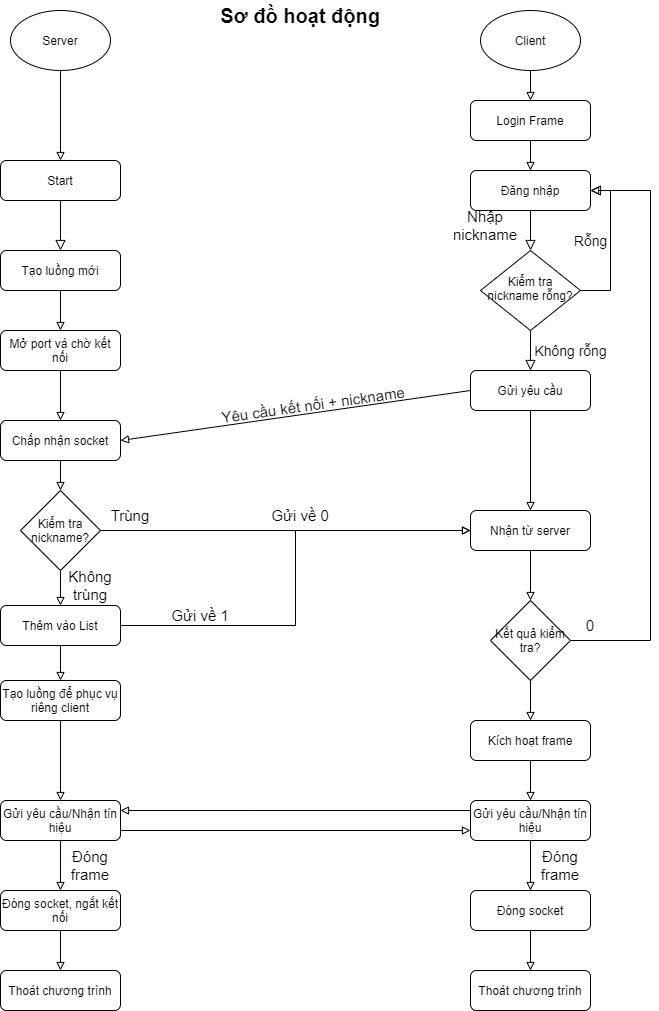

The diagram above was exported from draw.io. Its source (the exported page's mxGraphModel, read from the mxfile embedded in the PNG):
<mxGraphModel dx="818" dy="1645" grid="1" gridSize="10" guides="1" tooltips="1" connect="1" arrows="1" fold="1" page="1" pageScale="1" pageWidth="827" pageHeight="1169" math="0" shadow="0">
  <root>
    <mxCell id="WIyWlLk6GJQsqaUBKTNV-0" />
    <mxCell id="WIyWlLk6GJQsqaUBKTNV-1" parent="WIyWlLk6GJQsqaUBKTNV-0" />
    <mxCell id="WIyWlLk6GJQsqaUBKTNV-2" value="" style="rounded=0;html=1;jettySize=auto;orthogonalLoop=1;fontSize=11;endArrow=block;endFill=0;endSize=8;strokeWidth=1;shadow=0;labelBackgroundColor=none;edgeStyle=orthogonalEdgeStyle;" parent="WIyWlLk6GJQsqaUBKTNV-1" source="WIyWlLk6GJQsqaUBKTNV-3" edge="1">
      <mxGeometry relative="1" as="geometry">
        <mxPoint x="220" y="170" as="targetPoint" />
      </mxGeometry>
    </mxCell>
    <mxCell id="WIyWlLk6GJQsqaUBKTNV-3" value="Start" style="rounded=1;whiteSpace=wrap;html=1;fontSize=12;glass=0;strokeWidth=1;shadow=0;" parent="WIyWlLk6GJQsqaUBKTNV-1" vertex="1">
      <mxGeometry x="160" y="80" width="120" height="40" as="geometry" />
    </mxCell>
    <mxCell id="tUqtYsrzFn4mwgwzJrx6-40" style="edgeStyle=orthogonalEdgeStyle;rounded=0;orthogonalLoop=1;jettySize=auto;html=1;entryX=0.5;entryY=0;entryDx=0;entryDy=0;endArrow=block;endFill=0;" parent="WIyWlLk6GJQsqaUBKTNV-1" source="WIyWlLk6GJQsqaUBKTNV-7" target="WIyWlLk6GJQsqaUBKTNV-12" edge="1">
      <mxGeometry relative="1" as="geometry" />
    </mxCell>
    <mxCell id="WIyWlLk6GJQsqaUBKTNV-7" value="Mở port và chờ kết nối" style="rounded=1;whiteSpace=wrap;html=1;fontSize=12;glass=0;strokeWidth=1;shadow=0;" parent="WIyWlLk6GJQsqaUBKTNV-1" vertex="1">
      <mxGeometry x="160" y="250" width="120" height="40" as="geometry" />
    </mxCell>
    <mxCell id="tUqtYsrzFn4mwgwzJrx6-39" style="edgeStyle=orthogonalEdgeStyle;rounded=0;orthogonalLoop=1;jettySize=auto;html=1;entryX=0.5;entryY=0;entryDx=0;entryDy=0;endArrow=block;endFill=0;" parent="WIyWlLk6GJQsqaUBKTNV-1" source="WIyWlLk6GJQsqaUBKTNV-11" target="WIyWlLk6GJQsqaUBKTNV-7" edge="1">
      <mxGeometry relative="1" as="geometry" />
    </mxCell>
    <mxCell id="WIyWlLk6GJQsqaUBKTNV-11" value="Tạo luồng mới" style="rounded=1;whiteSpace=wrap;html=1;fontSize=12;glass=0;strokeWidth=1;shadow=0;" parent="WIyWlLk6GJQsqaUBKTNV-1" vertex="1">
      <mxGeometry x="160" y="170" width="120" height="40" as="geometry" />
    </mxCell>
    <mxCell id="tUqtYsrzFn4mwgwzJrx6-41" style="edgeStyle=orthogonalEdgeStyle;rounded=0;orthogonalLoop=1;jettySize=auto;html=1;entryX=0.5;entryY=0;entryDx=0;entryDy=0;endArrow=block;endFill=0;" parent="WIyWlLk6GJQsqaUBKTNV-1" source="WIyWlLk6GJQsqaUBKTNV-12" target="tUqtYsrzFn4mwgwzJrx6-30" edge="1">
      <mxGeometry relative="1" as="geometry" />
    </mxCell>
    <mxCell id="WIyWlLk6GJQsqaUBKTNV-12" value="Chấp nhận socket" style="rounded=1;whiteSpace=wrap;html=1;fontSize=12;glass=0;strokeWidth=1;shadow=0;" parent="WIyWlLk6GJQsqaUBKTNV-1" vertex="1">
      <mxGeometry x="160" y="340" width="120" height="40" as="geometry" />
    </mxCell>
    <mxCell id="Ktz2HAxoQH9h0XDF53EQ-0" value="Sơ đồ hoạt động" style="text;html=1;strokeColor=none;fillColor=none;align=center;verticalAlign=middle;whiteSpace=wrap;rounded=0;fontStyle=1;fontSize=20;" parent="WIyWlLk6GJQsqaUBKTNV-1" vertex="1">
      <mxGeometry x="370" y="-80" width="180" height="30" as="geometry" />
    </mxCell>
    <mxCell id="tUqtYsrzFn4mwgwzJrx6-10" value="" style="rounded=0;html=1;jettySize=auto;orthogonalLoop=1;fontSize=11;endArrow=block;endFill=0;endSize=8;strokeWidth=1;shadow=0;labelBackgroundColor=none;edgeStyle=orthogonalEdgeStyle;" parent="WIyWlLk6GJQsqaUBKTNV-1" source="tUqtYsrzFn4mwgwzJrx6-11" target="tUqtYsrzFn4mwgwzJrx6-14" edge="1">
      <mxGeometry relative="1" as="geometry" />
    </mxCell>
    <mxCell id="tUqtYsrzFn4mwgwzJrx6-11" value="Đăng nhập" style="rounded=1;whiteSpace=wrap;html=1;fontSize=12;glass=0;strokeWidth=1;shadow=0;" parent="WIyWlLk6GJQsqaUBKTNV-1" vertex="1">
      <mxGeometry x="630" y="90" width="120" height="40" as="geometry" />
    </mxCell>
    <mxCell id="tUqtYsrzFn4mwgwzJrx6-12" value="Không rỗng" style="rounded=0;html=1;jettySize=auto;orthogonalLoop=1;fontSize=14;endArrow=block;endFill=0;endSize=8;strokeWidth=1;shadow=0;labelBackgroundColor=none;edgeStyle=orthogonalEdgeStyle;" parent="WIyWlLk6GJQsqaUBKTNV-1" source="tUqtYsrzFn4mwgwzJrx6-14" edge="1">
      <mxGeometry y="40" relative="1" as="geometry">
        <mxPoint as="offset" />
        <mxPoint x="690" y="290" as="targetPoint" />
      </mxGeometry>
    </mxCell>
    <mxCell id="tUqtYsrzFn4mwgwzJrx6-13" value="Rỗng" style="edgeStyle=orthogonalEdgeStyle;rounded=0;html=1;jettySize=auto;orthogonalLoop=1;fontSize=14;endArrow=block;endFill=0;endSize=8;strokeWidth=1;shadow=0;labelBackgroundColor=none;entryX=1;entryY=0.5;entryDx=0;entryDy=0;" parent="WIyWlLk6GJQsqaUBKTNV-1" source="tUqtYsrzFn4mwgwzJrx6-14" target="tUqtYsrzFn4mwgwzJrx6-11" edge="1">
      <mxGeometry x="0.0667" y="20" relative="1" as="geometry">
        <mxPoint as="offset" />
        <mxPoint x="960" y="260" as="targetPoint" />
        <Array as="points">
          <mxPoint x="770" y="210" />
          <mxPoint x="770" y="110" />
        </Array>
      </mxGeometry>
    </mxCell>
    <mxCell id="tUqtYsrzFn4mwgwzJrx6-14" value="Kiểm tra nickname rỗng?" style="rhombus;whiteSpace=wrap;html=1;shadow=0;fontFamily=Helvetica;fontSize=12;align=center;strokeWidth=1;spacing=6;spacingTop=-4;" parent="WIyWlLk6GJQsqaUBKTNV-1" vertex="1">
      <mxGeometry x="640" y="170" width="100" height="80" as="geometry" />
    </mxCell>
    <mxCell id="tUqtYsrzFn4mwgwzJrx6-36" style="edgeStyle=orthogonalEdgeStyle;rounded=0;orthogonalLoop=1;jettySize=auto;html=1;entryX=0.5;entryY=0;entryDx=0;entryDy=0;endArrow=block;endFill=0;" parent="WIyWlLk6GJQsqaUBKTNV-1" source="tUqtYsrzFn4mwgwzJrx6-19" target="tUqtYsrzFn4mwgwzJrx6-35" edge="1">
      <mxGeometry relative="1" as="geometry" />
    </mxCell>
    <mxCell id="tUqtYsrzFn4mwgwzJrx6-19" value="Nhận từ server" style="rounded=1;whiteSpace=wrap;html=1;fontSize=12;glass=0;strokeWidth=1;shadow=0;" parent="WIyWlLk6GJQsqaUBKTNV-1" vertex="1">
      <mxGeometry x="630" y="430" width="120" height="40" as="geometry" />
    </mxCell>
    <mxCell id="tUqtYsrzFn4mwgwzJrx6-45" style="edgeStyle=orthogonalEdgeStyle;rounded=0;orthogonalLoop=1;jettySize=auto;html=1;endArrow=block;endFill=0;" parent="WIyWlLk6GJQsqaUBKTNV-1" source="tUqtYsrzFn4mwgwzJrx6-20" target="tUqtYsrzFn4mwgwzJrx6-19" edge="1">
      <mxGeometry relative="1" as="geometry" />
    </mxCell>
    <mxCell id="tUqtYsrzFn4mwgwzJrx6-20" value="Gửi yêu cầu" style="rounded=1;whiteSpace=wrap;html=1;fontSize=12;glass=0;strokeWidth=1;shadow=0;" parent="WIyWlLk6GJQsqaUBKTNV-1" vertex="1">
      <mxGeometry x="630" y="290" width="120" height="40" as="geometry" />
    </mxCell>
    <mxCell id="tUqtYsrzFn4mwgwzJrx6-28" style="edgeStyle=orthogonalEdgeStyle;rounded=0;orthogonalLoop=1;jettySize=auto;html=1;entryX=0.5;entryY=0;entryDx=0;entryDy=0;endArrow=block;endFill=0;" parent="WIyWlLk6GJQsqaUBKTNV-1" source="tUqtYsrzFn4mwgwzJrx6-21" target="WIyWlLk6GJQsqaUBKTNV-3" edge="1">
      <mxGeometry relative="1" as="geometry" />
    </mxCell>
    <mxCell id="tUqtYsrzFn4mwgwzJrx6-21" value="Server" style="ellipse;whiteSpace=wrap;html=1;" parent="WIyWlLk6GJQsqaUBKTNV-1" vertex="1">
      <mxGeometry x="170" y="-70" width="100" height="60" as="geometry" />
    </mxCell>
    <mxCell id="tUqtYsrzFn4mwgwzJrx6-29" style="edgeStyle=orthogonalEdgeStyle;rounded=0;orthogonalLoop=1;jettySize=auto;html=1;entryX=0.5;entryY=0;entryDx=0;entryDy=0;endArrow=block;endFill=0;startArrow=none;" parent="WIyWlLk6GJQsqaUBKTNV-1" source="IReOxxXmgp1rJ3KULT6P-1" target="tUqtYsrzFn4mwgwzJrx6-11" edge="1">
      <mxGeometry relative="1" as="geometry" />
    </mxCell>
    <mxCell id="IReOxxXmgp1rJ3KULT6P-4" style="edgeStyle=orthogonalEdgeStyle;rounded=0;orthogonalLoop=1;jettySize=auto;html=1;entryX=0.5;entryY=0;entryDx=0;entryDy=0;fontSize=15;endArrow=block;endFill=0;" parent="WIyWlLk6GJQsqaUBKTNV-1" source="tUqtYsrzFn4mwgwzJrx6-22" target="IReOxxXmgp1rJ3KULT6P-1" edge="1">
      <mxGeometry relative="1" as="geometry" />
    </mxCell>
    <mxCell id="tUqtYsrzFn4mwgwzJrx6-22" value="Client" style="ellipse;whiteSpace=wrap;html=1;" parent="WIyWlLk6GJQsqaUBKTNV-1" vertex="1">
      <mxGeometry x="640" y="-70" width="100" height="60" as="geometry" />
    </mxCell>
    <mxCell id="tUqtYsrzFn4mwgwzJrx6-25" value="" style="endArrow=block;html=1;rounded=0;exitX=0;exitY=0.5;exitDx=0;exitDy=0;endFill=0;entryX=1;entryY=0.5;entryDx=0;entryDy=0;" parent="WIyWlLk6GJQsqaUBKTNV-1" source="tUqtYsrzFn4mwgwzJrx6-20" target="WIyWlLk6GJQsqaUBKTNV-12" edge="1">
      <mxGeometry width="50" height="50" relative="1" as="geometry">
        <mxPoint x="410" y="520" as="sourcePoint" />
        <mxPoint x="280" y="360" as="targetPoint" />
      </mxGeometry>
    </mxCell>
    <mxCell id="tUqtYsrzFn4mwgwzJrx6-34" style="edgeStyle=orthogonalEdgeStyle;rounded=0;orthogonalLoop=1;jettySize=auto;html=1;entryX=0;entryY=0.5;entryDx=0;entryDy=0;endArrow=block;endFill=0;" parent="WIyWlLk6GJQsqaUBKTNV-1" source="tUqtYsrzFn4mwgwzJrx6-30" target="tUqtYsrzFn4mwgwzJrx6-19" edge="1">
      <mxGeometry relative="1" as="geometry" />
    </mxCell>
    <mxCell id="tUqtYsrzFn4mwgwzJrx6-42" style="edgeStyle=orthogonalEdgeStyle;rounded=0;orthogonalLoop=1;jettySize=auto;html=1;entryX=0.5;entryY=0;entryDx=0;entryDy=0;endArrow=block;endFill=0;" parent="WIyWlLk6GJQsqaUBKTNV-1" source="tUqtYsrzFn4mwgwzJrx6-30" target="tUqtYsrzFn4mwgwzJrx6-32" edge="1">
      <mxGeometry relative="1" as="geometry" />
    </mxCell>
    <mxCell id="tUqtYsrzFn4mwgwzJrx6-30" value="Kiểm tra nickname?" style="rhombus;whiteSpace=wrap;html=1;" parent="WIyWlLk6GJQsqaUBKTNV-1" vertex="1">
      <mxGeometry x="180" y="410" width="80" height="80" as="geometry" />
    </mxCell>
    <mxCell id="tUqtYsrzFn4mwgwzJrx6-47" style="edgeStyle=orthogonalEdgeStyle;rounded=0;orthogonalLoop=1;jettySize=auto;html=1;entryX=0;entryY=0.5;entryDx=0;entryDy=0;endArrow=block;endFill=0;" parent="WIyWlLk6GJQsqaUBKTNV-1" source="tUqtYsrzFn4mwgwzJrx6-32" target="tUqtYsrzFn4mwgwzJrx6-19" edge="1">
      <mxGeometry relative="1" as="geometry" />
    </mxCell>
    <mxCell id="tUqtYsrzFn4mwgwzJrx6-52" style="edgeStyle=orthogonalEdgeStyle;rounded=0;orthogonalLoop=1;jettySize=auto;html=1;endArrow=block;endFill=0;" parent="WIyWlLk6GJQsqaUBKTNV-1" source="tUqtYsrzFn4mwgwzJrx6-32" edge="1">
      <mxGeometry relative="1" as="geometry">
        <mxPoint x="220.0000000000001" y="600" as="targetPoint" />
      </mxGeometry>
    </mxCell>
    <mxCell id="tUqtYsrzFn4mwgwzJrx6-32" value="Thêm vào List" style="rounded=1;whiteSpace=wrap;html=1;fontSize=12;glass=0;strokeWidth=1;shadow=0;" parent="WIyWlLk6GJQsqaUBKTNV-1" vertex="1">
      <mxGeometry x="160" y="525" width="120" height="40" as="geometry" />
    </mxCell>
    <mxCell id="tUqtYsrzFn4mwgwzJrx6-37" style="edgeStyle=orthogonalEdgeStyle;rounded=0;orthogonalLoop=1;jettySize=auto;html=1;entryX=1;entryY=0.5;entryDx=0;entryDy=0;endArrow=block;endFill=0;" parent="WIyWlLk6GJQsqaUBKTNV-1" source="tUqtYsrzFn4mwgwzJrx6-35" target="tUqtYsrzFn4mwgwzJrx6-11" edge="1">
      <mxGeometry relative="1" as="geometry">
        <Array as="points">
          <mxPoint x="810" y="560" />
          <mxPoint x="810" y="110" />
        </Array>
      </mxGeometry>
    </mxCell>
    <mxCell id="tUqtYsrzFn4mwgwzJrx6-56" style="edgeStyle=orthogonalEdgeStyle;rounded=0;orthogonalLoop=1;jettySize=auto;html=1;entryX=0.5;entryY=0;entryDx=0;entryDy=0;endArrow=block;endFill=0;" parent="WIyWlLk6GJQsqaUBKTNV-1" source="tUqtYsrzFn4mwgwzJrx6-35" target="tUqtYsrzFn4mwgwzJrx6-55" edge="1">
      <mxGeometry relative="1" as="geometry" />
    </mxCell>
    <mxCell id="tUqtYsrzFn4mwgwzJrx6-35" value="Kết quả kiểm tra?" style="rhombus;whiteSpace=wrap;html=1;" parent="WIyWlLk6GJQsqaUBKTNV-1" vertex="1">
      <mxGeometry x="650" y="520" width="80" height="80" as="geometry" />
    </mxCell>
    <mxCell id="tUqtYsrzFn4mwgwzJrx6-38" value="0" style="text;html=1;strokeColor=none;fillColor=none;align=center;verticalAlign=middle;whiteSpace=wrap;rounded=0;fontSize=15;" parent="WIyWlLk6GJQsqaUBKTNV-1" vertex="1">
      <mxGeometry x="720" y="530" width="60" height="30" as="geometry" />
    </mxCell>
    <mxCell id="tUqtYsrzFn4mwgwzJrx6-43" value="Trùng" style="text;html=1;strokeColor=none;fillColor=none;align=center;verticalAlign=middle;whiteSpace=wrap;rounded=0;fontSize=15;" parent="WIyWlLk6GJQsqaUBKTNV-1" vertex="1">
      <mxGeometry x="260" y="420" width="60" height="30" as="geometry" />
    </mxCell>
    <mxCell id="tUqtYsrzFn4mwgwzJrx6-44" value="Không trùng" style="text;html=1;strokeColor=none;fillColor=none;align=center;verticalAlign=middle;whiteSpace=wrap;rounded=0;fontSize=15;" parent="WIyWlLk6GJQsqaUBKTNV-1" vertex="1">
      <mxGeometry x="220" y="490" width="60" height="30" as="geometry" />
    </mxCell>
    <mxCell id="tUqtYsrzFn4mwgwzJrx6-46" value="Yêu cầu kết nối + nickname&amp;nbsp;" style="text;html=1;strokeColor=none;fillColor=none;align=center;verticalAlign=middle;whiteSpace=wrap;rounded=0;rotation=-8;fontSize=15;" parent="WIyWlLk6GJQsqaUBKTNV-1" vertex="1">
      <mxGeometry x="369.9" y="308.61" width="210" height="30" as="geometry" />
    </mxCell>
    <mxCell id="tUqtYsrzFn4mwgwzJrx6-48" value="Gửi về 1" style="text;html=1;strokeColor=none;fillColor=none;align=center;verticalAlign=middle;whiteSpace=wrap;rounded=0;fontSize=15;" parent="WIyWlLk6GJQsqaUBKTNV-1" vertex="1">
      <mxGeometry x="330" y="520" width="60" height="30" as="geometry" />
    </mxCell>
    <mxCell id="tUqtYsrzFn4mwgwzJrx6-49" value="Gửi về 0" style="text;html=1;strokeColor=none;fillColor=none;align=center;verticalAlign=middle;whiteSpace=wrap;rounded=0;fontSize=15;" parent="WIyWlLk6GJQsqaUBKTNV-1" vertex="1">
      <mxGeometry x="430" y="420" width="60" height="30" as="geometry" />
    </mxCell>
    <mxCell id="tUqtYsrzFn4mwgwzJrx6-50" value="Nhập nickname" style="text;html=1;strokeColor=none;fillColor=none;align=center;verticalAlign=middle;whiteSpace=wrap;rounded=0;fontSize=15;" parent="WIyWlLk6GJQsqaUBKTNV-1" vertex="1">
      <mxGeometry x="600" y="130" width="90" height="30" as="geometry" />
    </mxCell>
    <mxCell id="tUqtYsrzFn4mwgwzJrx6-59" style="edgeStyle=orthogonalEdgeStyle;rounded=0;orthogonalLoop=1;jettySize=auto;html=1;fontSize=15;endArrow=block;endFill=0;entryX=0.5;entryY=0;entryDx=0;entryDy=0;" parent="WIyWlLk6GJQsqaUBKTNV-1" source="tUqtYsrzFn4mwgwzJrx6-53" target="tUqtYsrzFn4mwgwzJrx6-60" edge="1">
      <mxGeometry relative="1" as="geometry">
        <mxPoint x="220.0000000000001" y="680" as="targetPoint" />
      </mxGeometry>
    </mxCell>
    <mxCell id="tUqtYsrzFn4mwgwzJrx6-53" value="Tạo luồng để phục vụ riêng client" style="rounded=1;whiteSpace=wrap;html=1;fontSize=12;glass=0;strokeWidth=1;shadow=0;" parent="WIyWlLk6GJQsqaUBKTNV-1" vertex="1">
      <mxGeometry x="160" y="600" width="120" height="40" as="geometry" />
    </mxCell>
    <mxCell id="tUqtYsrzFn4mwgwzJrx6-57" style="edgeStyle=orthogonalEdgeStyle;rounded=0;orthogonalLoop=1;jettySize=auto;html=1;fontSize=15;endArrow=block;endFill=0;" parent="WIyWlLk6GJQsqaUBKTNV-1" source="tUqtYsrzFn4mwgwzJrx6-55" edge="1">
      <mxGeometry relative="1" as="geometry">
        <mxPoint x="690" y="720" as="targetPoint" />
      </mxGeometry>
    </mxCell>
    <mxCell id="tUqtYsrzFn4mwgwzJrx6-55" value="Kích hoạt frame" style="rounded=1;whiteSpace=wrap;html=1;fontSize=12;glass=0;strokeWidth=1;shadow=0;" parent="WIyWlLk6GJQsqaUBKTNV-1" vertex="1">
      <mxGeometry x="630" y="640" width="120" height="40" as="geometry" />
    </mxCell>
    <mxCell id="tUqtYsrzFn4mwgwzJrx6-62" style="edgeStyle=orthogonalEdgeStyle;rounded=0;orthogonalLoop=1;jettySize=auto;html=1;fontSize=15;endArrow=block;endFill=0;" parent="WIyWlLk6GJQsqaUBKTNV-1" source="tUqtYsrzFn4mwgwzJrx6-58" target="tUqtYsrzFn4mwgwzJrx6-60" edge="1">
      <mxGeometry relative="1" as="geometry">
        <Array as="points">
          <mxPoint x="410" y="730" />
          <mxPoint x="410" y="730" />
        </Array>
      </mxGeometry>
    </mxCell>
    <mxCell id="tUqtYsrzFn4mwgwzJrx6-67" style="edgeStyle=orthogonalEdgeStyle;rounded=0;orthogonalLoop=1;jettySize=auto;html=1;entryX=0.5;entryY=0;entryDx=0;entryDy=0;fontSize=15;endArrow=block;endFill=0;" parent="WIyWlLk6GJQsqaUBKTNV-1" source="tUqtYsrzFn4mwgwzJrx6-58" target="tUqtYsrzFn4mwgwzJrx6-64" edge="1">
      <mxGeometry relative="1" as="geometry" />
    </mxCell>
    <mxCell id="tUqtYsrzFn4mwgwzJrx6-58" value="Gửi yêu cầu/Nhận tín hiệu" style="rounded=1;whiteSpace=wrap;html=1;fontSize=12;glass=0;strokeWidth=1;shadow=0;" parent="WIyWlLk6GJQsqaUBKTNV-1" vertex="1">
      <mxGeometry x="630" y="720" width="120" height="40" as="geometry" />
    </mxCell>
    <mxCell id="tUqtYsrzFn4mwgwzJrx6-61" style="edgeStyle=orthogonalEdgeStyle;rounded=0;orthogonalLoop=1;jettySize=auto;html=1;fontSize=15;endArrow=block;endFill=0;" parent="WIyWlLk6GJQsqaUBKTNV-1" source="tUqtYsrzFn4mwgwzJrx6-60" edge="1">
      <mxGeometry relative="1" as="geometry">
        <mxPoint x="630" y="750" as="targetPoint" />
        <Array as="points">
          <mxPoint x="630" y="750" />
        </Array>
      </mxGeometry>
    </mxCell>
    <mxCell id="tUqtYsrzFn4mwgwzJrx6-76" style="edgeStyle=orthogonalEdgeStyle;rounded=0;orthogonalLoop=1;jettySize=auto;html=1;entryX=0.5;entryY=0;entryDx=0;entryDy=0;fontSize=15;endArrow=block;endFill=0;" parent="WIyWlLk6GJQsqaUBKTNV-1" source="tUqtYsrzFn4mwgwzJrx6-60" target="tUqtYsrzFn4mwgwzJrx6-73" edge="1">
      <mxGeometry relative="1" as="geometry" />
    </mxCell>
    <mxCell id="tUqtYsrzFn4mwgwzJrx6-60" value="Gửi yêu cầu/Nhận tín hiệu" style="rounded=1;whiteSpace=wrap;html=1;fontSize=12;glass=0;strokeWidth=1;shadow=0;" parent="WIyWlLk6GJQsqaUBKTNV-1" vertex="1">
      <mxGeometry x="160" y="720" width="120" height="40" as="geometry" />
    </mxCell>
    <mxCell id="tUqtYsrzFn4mwgwzJrx6-65" style="edgeStyle=orthogonalEdgeStyle;rounded=0;orthogonalLoop=1;jettySize=auto;html=1;fontSize=15;endArrow=block;endFill=0;entryX=0.5;entryY=0;entryDx=0;entryDy=0;" parent="WIyWlLk6GJQsqaUBKTNV-1" source="tUqtYsrzFn4mwgwzJrx6-64" target="tUqtYsrzFn4mwgwzJrx6-66" edge="1">
      <mxGeometry relative="1" as="geometry">
        <mxPoint x="690" y="880" as="targetPoint" />
      </mxGeometry>
    </mxCell>
    <mxCell id="tUqtYsrzFn4mwgwzJrx6-64" value="Đóng socket" style="rounded=1;whiteSpace=wrap;html=1;fontSize=12;glass=0;strokeWidth=1;shadow=0;" parent="WIyWlLk6GJQsqaUBKTNV-1" vertex="1">
      <mxGeometry x="630" y="810" width="120" height="40" as="geometry" />
    </mxCell>
    <mxCell id="tUqtYsrzFn4mwgwzJrx6-66" value="Thoát chương trình" style="rounded=1;whiteSpace=wrap;html=1;fontSize=12;glass=0;strokeWidth=1;shadow=0;" parent="WIyWlLk6GJQsqaUBKTNV-1" vertex="1">
      <mxGeometry x="630" y="890" width="120" height="40" as="geometry" />
    </mxCell>
    <mxCell id="tUqtYsrzFn4mwgwzJrx6-69" value="Đóng frame" style="text;html=1;strokeColor=none;fillColor=none;align=center;verticalAlign=middle;whiteSpace=wrap;rounded=0;fontSize=15;" parent="WIyWlLk6GJQsqaUBKTNV-1" vertex="1">
      <mxGeometry x="690" y="770" width="60" height="30" as="geometry" />
    </mxCell>
    <mxCell id="tUqtYsrzFn4mwgwzJrx6-72" style="edgeStyle=orthogonalEdgeStyle;rounded=0;orthogonalLoop=1;jettySize=auto;html=1;fontSize=15;endArrow=block;endFill=0;entryX=0.5;entryY=0;entryDx=0;entryDy=0;" parent="WIyWlLk6GJQsqaUBKTNV-1" source="tUqtYsrzFn4mwgwzJrx6-73" target="tUqtYsrzFn4mwgwzJrx6-74" edge="1">
      <mxGeometry relative="1" as="geometry">
        <mxPoint x="220" y="880" as="targetPoint" />
      </mxGeometry>
    </mxCell>
    <mxCell id="tUqtYsrzFn4mwgwzJrx6-73" value="Đóng socket, ngắt kết nối" style="rounded=1;whiteSpace=wrap;html=1;fontSize=12;glass=0;strokeWidth=1;shadow=0;" parent="WIyWlLk6GJQsqaUBKTNV-1" vertex="1">
      <mxGeometry x="160" y="810" width="120" height="40" as="geometry" />
    </mxCell>
    <mxCell id="tUqtYsrzFn4mwgwzJrx6-74" value="Thoát chương trình" style="rounded=1;whiteSpace=wrap;html=1;fontSize=12;glass=0;strokeWidth=1;shadow=0;" parent="WIyWlLk6GJQsqaUBKTNV-1" vertex="1">
      <mxGeometry x="160" y="890" width="120" height="40" as="geometry" />
    </mxCell>
    <mxCell id="tUqtYsrzFn4mwgwzJrx6-75" value="Đóng frame" style="text;html=1;strokeColor=none;fillColor=none;align=center;verticalAlign=middle;whiteSpace=wrap;rounded=0;fontSize=15;" parent="WIyWlLk6GJQsqaUBKTNV-1" vertex="1">
      <mxGeometry x="220" y="770" width="60" height="30" as="geometry" />
    </mxCell>
    <mxCell id="IReOxxXmgp1rJ3KULT6P-1" value="Login Frame" style="rounded=1;whiteSpace=wrap;html=1;fontSize=12;glass=0;strokeWidth=1;shadow=0;" parent="WIyWlLk6GJQsqaUBKTNV-1" vertex="1">
      <mxGeometry x="630" y="20" width="120" height="40" as="geometry" />
    </mxCell>
  </root>
</mxGraphModel>